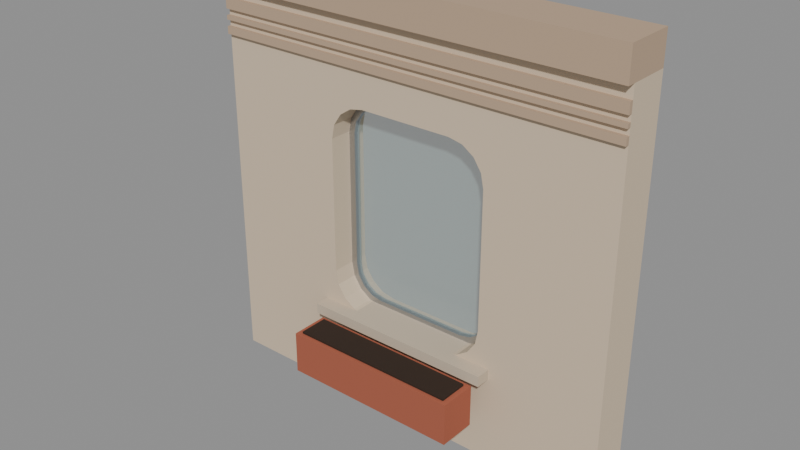 # Source: city_facade_window.blend  (saved by Blender 5.4.6; exported with 4.5.12 LTS)
import bpy
from mathutils import Matrix  # noqa: F401  (used for matrix-valued properties, if any)

bpy.ops.wm.read_factory_settings(use_empty=True)
scene = bpy.context.scene
scene.name = 'CityFacadeWindowAsset'

# ---- collections
col_stubby_cityfacadewindow = bpy.data.collections.new('STUBBY_CityFacadeWindow'); scene.collection.children.link(col_stubby_cityfacadewindow)

# ---- materials (node trees are filled in below, after node groups)
mat_city_plaster = bpy.data.materials.new('City_Plaster')
mat_city_plaster.use_backface_culling = True
mat_city_plaster.diffuse_color = (0.6724, 0.5395, 0.3916, 1.0)
mat_city_titanium = bpy.data.materials.new('City_Titanium')
mat_city_titanium.use_backface_culling = True
mat_city_titanium.diffuse_color = (0.4793, 0.5029, 0.5395, 1.0)
mat_city_glass = bpy.data.materials.new('City_Glass')
mat_city_glass.surface_render_method = 'BLENDED'
mat_city_glass.blend_method = 'BLEND'
mat_city_glass.diffuse_color = (0.4851, 0.6514, 0.624, 0.18)
mat_city_stone = bpy.data.materials.new('City_Stone')
mat_city_stone.use_backface_culling = True
mat_city_stone.diffuse_color = (0.5841, 0.4851, 0.3663, 1.0)
mat_city_clay = bpy.data.materials.new('City_Clay')
mat_city_clay.use_backface_culling = True
mat_city_clay.diffuse_color = (0.3916, 0.1046, 0.05613, 1.0)
mat_city_soil = bpy.data.materials.new('City_Soil')
mat_city_soil.use_backface_culling = True
mat_city_soil.diffuse_color = (0.02956, 0.01521, 0.008023, 1.0)
mat_city_relief = bpy.data.materials.new('City_Relief')
mat_city_relief.use_backface_culling = True
mat_city_relief.diffuse_color = (0.4969, 0.3564, 0.2423, 1.0)

# ---- material node trees
mat_city_plaster.use_nodes = True; mat_city_plaster.node_tree.nodes.clear()
_N = mat_city_plaster.node_tree.nodes; _L = mat_city_plaster.node_tree.links
n0 = _N.new('ShaderNodeBsdfPrincipled'); n0.name = 'Principled BSDF'; n0.location = (-200, 100)
n0.inputs[0].default_value = (0.6724, 0.5395, 0.3916, 1.0)
n0.inputs[2].default_value = 0.9
n0.inputs[10].default_value = 0.005
n1 = _N.new('ShaderNodeOutputMaterial'); n1.name = 'Material Output'; n1.location = (200, 100)
_L.new(n0.outputs[0], n1.inputs[0])
n1.is_active_output = True
mat_city_titanium.use_nodes = True; mat_city_titanium.node_tree.nodes.clear()
_N = mat_city_titanium.node_tree.nodes; _L = mat_city_titanium.node_tree.links
n0 = _N.new('ShaderNodeBsdfPrincipled'); n0.name = 'Principled BSDF'; n0.location = (-200, 100)
n0.inputs[0].default_value = (0.4793, 0.5029, 0.5395, 1.0)
n0.inputs[1].default_value = 1.0
n0.inputs[2].default_value = 0.32
n0.inputs[10].default_value = 0.005
n1 = _N.new('ShaderNodeOutputMaterial'); n1.name = 'Material Output'; n1.location = (200, 100)
_L.new(n0.outputs[0], n1.inputs[0])
n1.is_active_output = True
mat_city_glass.use_nodes = True; mat_city_glass.node_tree.nodes.clear()
_N = mat_city_glass.node_tree.nodes; _L = mat_city_glass.node_tree.links
n0 = _N.new('ShaderNodeBsdfPrincipled'); n0.name = 'Principled BSDF'; n0.location = (-200, 100)
n0.inputs[0].default_value = (0.4851, 0.6514, 0.624, 1.0)
n0.inputs[2].default_value = 0.05
n0.inputs[4].default_value = 0.18
n0.inputs[10].default_value = 0.005
n1 = _N.new('ShaderNodeOutputMaterial'); n1.name = 'Material Output'; n1.location = (200, 100)
_L.new(n0.outputs[0], n1.inputs[0])
n1.is_active_output = True
mat_city_stone.use_nodes = True; mat_city_stone.node_tree.nodes.clear()
_N = mat_city_stone.node_tree.nodes; _L = mat_city_stone.node_tree.links
n0 = _N.new('ShaderNodeBsdfPrincipled'); n0.name = 'Principled BSDF'; n0.location = (-200, 100)
n0.inputs[0].default_value = (0.5841, 0.4851, 0.3663, 1.0)
n0.inputs[2].default_value = 0.85
n0.inputs[10].default_value = 0.005
n1 = _N.new('ShaderNodeOutputMaterial'); n1.name = 'Material Output'; n1.location = (200, 100)
_L.new(n0.outputs[0], n1.inputs[0])
n1.is_active_output = True
mat_city_clay.use_nodes = True; mat_city_clay.node_tree.nodes.clear()
_N = mat_city_clay.node_tree.nodes; _L = mat_city_clay.node_tree.links
n0 = _N.new('ShaderNodeBsdfPrincipled'); n0.name = 'Principled BSDF'; n0.location = (-200, 100)
n0.inputs[0].default_value = (0.3916, 0.1046, 0.05613, 1.0)
n0.inputs[2].default_value = 0.85
n0.inputs[10].default_value = 0.005
n1 = _N.new('ShaderNodeOutputMaterial'); n1.name = 'Material Output'; n1.location = (200, 100)
_L.new(n0.outputs[0], n1.inputs[0])
n1.is_active_output = True
mat_city_soil.use_nodes = True; mat_city_soil.node_tree.nodes.clear()
_N = mat_city_soil.node_tree.nodes; _L = mat_city_soil.node_tree.links
n0 = _N.new('ShaderNodeBsdfPrincipled'); n0.name = 'Principled BSDF'; n0.location = (-200, 100)
n0.inputs[0].default_value = (0.02956, 0.01521, 0.008023, 1.0)
n0.inputs[2].default_value = 1.0
n0.inputs[10].default_value = 0.005
n1 = _N.new('ShaderNodeOutputMaterial'); n1.name = 'Material Output'; n1.location = (200, 100)
_L.new(n0.outputs[0], n1.inputs[0])
n1.is_active_output = True
mat_city_relief.use_nodes = True; mat_city_relief.node_tree.nodes.clear()
_N = mat_city_relief.node_tree.nodes; _L = mat_city_relief.node_tree.links
n0 = _N.new('ShaderNodeBsdfPrincipled'); n0.name = 'Principled BSDF'; n0.location = (-200, 100)
n0.inputs[0].default_value = (0.4969, 0.3564, 0.2423, 1.0)
n0.inputs[2].default_value = 0.92
n0.inputs[10].default_value = 0.005
n1 = _N.new('ShaderNodeOutputMaterial'); n1.name = 'Material Output'; n1.location = (200, 100)
_L.new(n0.outputs[0], n1.inputs[0])
n1.is_active_output = True

# ---- meshes
me_cityfacadewindow_wall = bpy.data.meshes.new('CityFacadeWindow_Wall')
me_cityfacadewindow_wall.from_pydata([(0.0, 0.0, 0.0), (4.0, 0.0, 0.0), (4.0, 0.0, 3.7), (0.0, 0.0, 3.7), (2.45, 0.0, 0.9), (2.584, 0.0, 0.9266), (2.697, 0.0, 1.003), (2.773, 0.0, 1.116), (2.8, 0.0, 1.25), (2.8, 0.0, 2.55), (2.773, 0.0, 2.684), (2.697, 0.0, 2.797), (2.584, 0.0, 2.873), (2.45, 0.0, 2.9), (1.55, 0.0, 2.9), (1.416, 0.0, 2.873), (1.303, 0.0, 2.797), (1.227, 0.0, 2.684), (1.2, 0.0, 2.55), (1.2, 0.0, 1.25), (1.227, 0.0, 1.116), (1.303, 0.0, 1.003), (1.416, 0.0, 0.9266), (1.55, 0.0, 0.9), (0.0, 0.4, 0.0), (4.0, 0.4, 0.0), (4.0, 0.4, 3.7), (0.0, 0.4, 3.7), (2.45, 0.4, 0.9), (2.584, 0.4, 0.9266), (2.697, 0.4, 1.003), (2.773, 0.4, 1.116), (2.8, 0.4, 1.25), (2.8, 0.4, 2.55), (2.773, 0.4, 2.684), (2.697, 0.4, 2.797), (2.584, 0.4, 2.873), (2.45, 0.4, 2.9), (1.55, 0.4, 2.9), (1.416, 0.4, 2.873), (1.303, 0.4, 2.797), (1.227, 0.4, 2.684), (1.2, 0.4, 2.55), (1.2, 0.4, 1.25), (1.227, 0.4, 1.116), (1.303, 0.4, 1.003), (1.416, 0.4, 0.9266), (1.55, 0.4, 0.9)], [], [(31, 32, 33, 34, 35, 36, 37, 38, 26, 25, 24, 43, 44, 45, 46, 47, 28, 29, 30), (2, 26, 27, 3), (3, 27, 24, 0), (43, 24, 27, 26, 38, 39, 40, 41, 42), (4, 5, 29, 28), (5, 6, 30, 29), (6, 7, 31, 30), (7, 8, 32, 31), (8, 9, 33, 32), (10, 11, 35, 34), (1, 25, 26, 2), (20, 21, 45, 44), (11, 12, 36, 35), (13, 14, 38, 37), (14, 15, 39, 38), (15, 16, 40, 39), (16, 17, 41, 40), (17, 18, 42, 41), (22, 23, 47, 46), (18, 19, 43, 42), (19, 20, 44, 43), (20, 19, 18, 17, 16, 15, 14, 13, 3, 0, 1, 8, 7, 6, 5, 4, 23, 22, 21), (8, 1, 2, 3, 13, 12, 11, 10, 9), (21, 22, 46, 45), (9, 10, 34, 33), (0, 24, 25, 1), (12, 13, 37, 36), (23, 4, 28, 47)])
_uv = me_cityfacadewindow_wall.uv_layers.new(name='UVMap')
_uv.uv.foreach_set('vector', [2.773, 1.116, 2.8, 1.25, 2.8, 2.55, 2.773, 2.684, 2.697, 2.797, 2.584, 2.873, 2.45, 2.9, 1.55, 2.9, 4.0, 3.7, 4.0, 0.0, 0.0, 0.0, 1.2, 1.25, 1.227, 1.116, 1.303, 1.003, 1.416, 0.9266, 1.55, 0.9, 2.45, 0.9, 2.584, 0.9266, 2.697, 1.003, 4.0, 0.0, 4.0, 0.4, 0.0, 0.4, 0.0, 0.0, 0.0, 3.7, 0.4, 3.7, 0.4, 0.0, 0.0, 0.0, 1.2, 1.25, 0.0, 0.0, 0.0, 3.7, 4.0, 3.7, 1.55, 2.9, 1.416, 2.873, 1.303, 2.797, 1.227, 2.684, 1.2, 2.55, 2.45, 0.0, 2.584, 0.0, 2.584, 0.4, 2.45, 0.4, 2.584, 0.0, 2.697, 0.0, 2.697, 0.4, 2.584, 0.4, 0.0, 1.003, 0.0, 1.116, 0.4, 1.116, 0.4, 1.003, 0.0, 1.116, 0.0, 1.25, 0.4, 1.25, 0.4, 1.116, 0.0, 1.25, 0.0, 2.55, 0.4, 2.55, 0.4, 1.25, 0.0, 2.684, 0.0, 2.797, 0.4, 2.797, 0.4, 2.684, 0.0, 0.0, 0.4, 0.0, 0.4, 3.7, 0.0, 3.7, 0.0, 1.116, 0.0, 1.003, 0.4, 1.003, 0.4, 1.116, 2.697, 0.0, 2.584, 0.0, 2.584, 0.4, 2.697, 0.4, 2.45, 0.0, 1.55, 0.0, 1.55, 0.4, 2.45, 0.4, 1.55, 0.0, 1.416, 0.0, 1.416, 0.4, 1.55, 0.4, 1.416, 0.0, 1.303, 0.0, 1.303, 0.4, 1.416, 0.4, 0.0, 2.797, 0.0, 2.684, 0.4, 2.684, 0.4, 2.797, 0.0, 2.684, 0.0, 2.55, 0.4, 2.55, 0.4, 2.684, 1.416, 0.0, 1.55, 0.0, 1.55, 0.4, 1.416, 0.4, 0.0, 2.55, 0.0, 1.25, 0.4, 1.25, 0.4, 2.55, 0.0, 1.25, 0.0, 1.116, 0.4, 1.116, 0.4, 1.25, 1.227, 1.116, 1.2, 1.25, 1.2, 2.55, 1.227, 2.684, 1.303, 2.797, 1.416, 2.873, 1.55, 2.9, 2.45, 2.9, 0.0, 3.7, 0.0, 0.0, 4.0, 0.0, 2.8, 1.25, 2.773, 1.116, 2.697, 1.003, 2.584, 0.9266, 2.45, 0.9, 1.55, 0.9, 1.416, 0.9266, 1.303, 1.003, 2.8, 1.25, 4.0, 0.0, 4.0, 3.7, 0.0, 3.7, 2.45, 2.9, 2.584, 2.873, 2.697, 2.797, 2.773, 2.684, 2.8, 2.55, 1.303, 0.0, 1.416, 0.0, 1.416, 0.4, 1.303, 0.4, 0.0, 2.55, 0.0, 2.684, 0.4, 2.684, 0.4, 2.55, 0.0, 0.0, 0.0, 0.4, 4.0, 0.4, 4.0, 0.0, 2.584, 0.0, 2.45, 0.0, 2.45, 0.4, 2.584, 0.4, 1.55, 0.0, 2.45, 0.0, 2.45, 0.4, 1.55, 0.4])
me_cityfacadewindow_wall.materials.append(mat_city_plaster)
me_cityfacadewindow_wall.update()
me_cityfacadewindow_frame = bpy.data.meshes.new('CityFacadeWindow_Frame')
me_cityfacadewindow_frame.from_pydata([(2.45, 0.22, 0.9), (2.584, 0.22, 0.9266), (2.697, 0.22, 1.003), (2.773, 0.22, 1.116), (2.8, 0.22, 1.25), (2.8, 0.22, 2.55), (2.773, 0.22, 2.684), (2.697, 0.22, 2.797), (2.584, 0.22, 2.873), (2.45, 0.22, 2.9), (1.55, 0.22, 2.9), (1.416, 0.22, 2.873), (1.303, 0.22, 2.797), (1.227, 0.22, 2.684), (1.2, 0.22, 2.55), (1.2, 0.22, 1.25), (1.227, 0.22, 1.116), (1.303, 0.22, 1.003), (1.416, 0.22, 0.9266), (1.55, 0.22, 0.9), (2.45, 0.22, 0.96), (2.561, 0.22, 0.9821), (2.655, 0.22, 1.045), (2.718, 0.22, 1.139), (2.74, 0.22, 1.25), (2.74, 0.22, 2.55), (2.718, 0.22, 2.661), (2.655, 0.22, 2.755), (2.561, 0.22, 2.818), (2.45, 0.22, 2.84), (1.55, 0.22, 2.84), (1.439, 0.22, 2.818), (1.345, 0.22, 2.755), (1.282, 0.22, 2.661), (1.26, 0.22, 2.55), (1.26, 0.22, 1.25), (1.282, 0.22, 1.139), (1.345, 0.22, 1.045), (1.439, 0.22, 0.9821), (1.55, 0.22, 0.96), (2.45, 0.28, 0.9), (2.584, 0.28, 0.9266), (2.697, 0.28, 1.003), (2.773, 0.28, 1.116), (2.8, 0.28, 1.25), (2.8, 0.28, 2.55), (2.773, 0.28, 2.684), (2.697, 0.28, 2.797), (2.584, 0.28, 2.873), (2.45, 0.28, 2.9), (1.55, 0.28, 2.9), (1.416, 0.28, 2.873), (1.303, 0.28, 2.797), (1.227, 0.28, 2.684), (1.2, 0.28, 2.55), (1.2, 0.28, 1.25), (1.227, 0.28, 1.116), (1.303, 0.28, 1.003), (1.416, 0.28, 0.9266), (1.55, 0.28, 0.9), (2.45, 0.28, 0.96), (2.561, 0.28, 0.9821), (2.655, 0.28, 1.045), (2.718, 0.28, 1.139), (2.74, 0.28, 1.25), (2.74, 0.28, 2.55), (2.718, 0.28, 2.661), (2.655, 0.28, 2.755), (2.561, 0.28, 2.818), (2.45, 0.28, 2.84), (1.55, 0.28, 2.84), (1.439, 0.28, 2.818), (1.345, 0.28, 2.755), (1.282, 0.28, 2.661), (1.26, 0.28, 2.55), (1.26, 0.28, 1.25), (1.282, 0.28, 1.139), (1.345, 0.28, 1.045), (1.439, 0.28, 0.9821), (1.55, 0.28, 0.96)], [], [(5, 45, 46, 6), (24, 25, 65, 64), (10, 50, 51, 11), (0, 40, 41, 1), (3, 43, 44, 4), (15, 16, 17, 18, 19, 0, 1, 21, 20, 39, 38, 37, 36, 35, 34, 33, 32, 31, 30, 10, 11, 12, 13, 14), (6, 46, 47, 7), (7, 47, 48, 8), (2, 42, 43, 3), (25, 26, 66, 65), (9, 49, 50, 10), (13, 53, 54, 14), (28, 29, 69, 68), (8, 48, 49, 9), (14, 54, 55, 15), (31, 32, 72, 71), (19, 59, 40, 0), (18, 58, 59, 19), (17, 57, 58, 18), (1, 41, 42, 2), (15, 55, 56, 16), (23, 24, 64, 63), (21, 22, 62, 61), (22, 23, 63, 62), (34, 35, 75, 74), (20, 21, 61, 60), (11, 51, 52, 12), (16, 56, 57, 17), (26, 27, 67, 66), (35, 36, 76, 75), (30, 31, 71, 70), (27, 28, 68, 67), (24, 23, 22, 21, 1, 2, 3, 4, 5, 6, 7, 8, 9, 10, 30, 29, 28, 27, 26, 25), (38, 39, 79, 78), (71, 72, 73, 74, 75, 76, 77, 78, 58, 57, 56, 55, 54, 53, 52, 51, 50, 49, 69, 70), (33, 34, 74, 73), (36, 37, 77, 76), (4, 44, 45, 5), (12, 52, 53, 13), (37, 38, 78, 77), (44, 43, 42, 41, 40, 59, 58, 78, 79, 60, 61, 62, 63, 64, 65, 66, 67, 68, 69, 49, 48, 47, 46, 45), (32, 33, 73, 72), (29, 30, 70, 69), (39, 20, 60, 79)])
_uv = me_cityfacadewindow_frame.uv_layers.new(name='UVMap')
_uv.uv.foreach_set('vector', [0.22, 2.55, 0.28, 2.55, 0.28, 2.684, 0.22, 2.684, 0.22, 1.25, 0.22, 2.55, 0.28, 2.55, 0.28, 1.25, 1.55, 0.22, 1.55, 0.28, 1.416, 0.28, 1.416, 0.22, 2.45, 0.22, 2.45, 0.28, 2.584, 0.28, 2.584, 0.22, 0.22, 1.116, 0.28, 1.116, 0.28, 1.25, 0.22, 1.25, 1.2, 1.25, 1.227, 1.116, 1.303, 1.003, 1.416, 0.9266, 1.55, 0.9, 2.45, 0.9, 2.584, 0.9266, 2.561, 0.9821, 2.45, 0.96, 1.55, 0.96, 1.439, 0.9821, 1.345, 1.045, 1.282, 1.139, 1.26, 1.25, 1.26, 2.55, 1.282, 2.661, 1.345, 2.755, 1.439, 2.818, 1.55, 2.84, 1.55, 2.9, 1.416, 2.873, 1.303, 2.797, 1.227, 2.684, 1.2, 2.55, 0.22, 2.684, 0.28, 2.684, 0.28, 2.797, 0.22, 2.797, 2.697, 0.22, 2.697, 0.28, 2.584, 0.28, 2.584, 0.22, 0.22, 1.003, 0.28, 1.003, 0.28, 1.116, 0.22, 1.116, 0.22, 2.55, 0.22, 2.661, 0.28, 2.661, 0.28, 2.55, 2.45, 0.22, 2.45, 0.28, 1.55, 0.28, 1.55, 0.22, 0.22, 2.684, 0.28, 2.684, 0.28, 2.55, 0.22, 2.55, 2.561, 0.22, 2.45, 0.22, 2.45, 0.28, 2.561, 0.28, 2.584, 0.22, 2.584, 0.28, 2.45, 0.28, 2.45, 0.22, 0.22, 2.55, 0.28, 2.55, 0.28, 1.25, 0.22, 1.25, 1.439, 0.22, 1.345, 0.22, 1.345, 0.28, 1.439, 0.28, 1.55, 0.22, 1.55, 0.28, 2.45, 0.28, 2.45, 0.22, 1.416, 0.22, 1.416, 0.28, 1.55, 0.28, 1.55, 0.22, 1.303, 0.22, 1.303, 0.28, 1.416, 0.28, 1.416, 0.22, 2.584, 0.22, 2.584, 0.28, 2.697, 0.28, 2.697, 0.22, 0.22, 1.25, 0.28, 1.25, 0.28, 1.116, 0.22, 1.116, 0.22, 1.139, 0.22, 1.25, 0.28, 1.25, 0.28, 1.139, 2.561, 0.22, 2.655, 0.22, 2.655, 0.28, 2.561, 0.28, 0.22, 1.045, 0.22, 1.139, 0.28, 1.139, 0.28, 1.045, 0.22, 2.55, 0.22, 1.25, 0.28, 1.25, 0.28, 2.55, 2.45, 0.22, 2.561, 0.22, 2.561, 0.28, 2.45, 0.28, 1.416, 0.22, 1.416, 0.28, 1.303, 0.28, 1.303, 0.22, 0.22, 1.116, 0.28, 1.116, 0.28, 1.003, 0.22, 1.003, 0.22, 2.661, 0.22, 2.755, 0.28, 2.755, 0.28, 2.661, 0.22, 1.25, 0.22, 1.139, 0.28, 1.139, 0.28, 1.25, 1.55, 0.22, 1.439, 0.22, 1.439, 0.28, 1.55, 0.28, 2.655, 0.22, 2.561, 0.22, 2.561, 0.28, 2.655, 0.28, 2.74, 1.25, 2.718, 1.139, 2.655, 1.045, 2.561, 0.9821, 2.584, 0.9266, 2.697, 1.003, 2.773, 1.116, 2.8, 1.25, 2.8, 2.55, 2.773, 2.684, 2.697, 2.797, 2.584, 2.873, 2.45, 2.9, 1.55, 2.9, 1.55, 2.84, 2.45, 2.84, 2.561, 2.818, 2.655, 2.755, 2.718, 2.661, 2.74, 2.55, 1.439, 0.22, 1.55, 0.22, 1.55, 0.28, 1.439, 0.28, 1.439, 2.818, 1.345, 2.755, 1.282, 2.661, 1.26, 2.55, 1.26, 1.25, 1.282, 1.139, 1.345, 1.045, 1.439, 0.9821, 1.416, 0.9266, 1.303, 1.003, 1.227, 1.116, 1.2, 1.25, 1.2, 2.55, 1.227, 2.684, 1.303, 2.797, 1.416, 2.873, 1.55, 2.9, 2.45, 2.9, 2.45, 2.84, 1.55, 2.84, 0.22, 2.661, 0.22, 2.55, 0.28, 2.55, 0.28, 2.661, 0.22, 1.139, 0.22, 1.045, 0.28, 1.045, 0.28, 1.139, 0.22, 1.25, 0.28, 1.25, 0.28, 2.55, 0.22, 2.55, 0.22, 2.797, 0.28, 2.797, 0.28, 2.684, 0.22, 2.684, 1.345, 0.22, 1.439, 0.22, 1.439, 0.28, 1.345, 0.28, 2.8, 1.25, 2.773, 1.116, 2.697, 1.003, 2.584, 0.9266, 2.45, 0.9, 1.55, 0.9, 1.416, 0.9266, 1.439, 0.9821, 1.55, 0.96, 2.45, 0.96, 2.561, 0.9821, 2.655, 1.045, 2.718, 1.139, 2.74, 1.25, 2.74, 2.55, 2.718, 2.661, 2.655, 2.755, 2.561, 2.818, 2.45, 2.84, 2.45, 2.9, 2.584, 2.873, 2.697, 2.797, 2.773, 2.684, 2.8, 2.55, 0.22, 2.755, 0.22, 2.661, 0.28, 2.661, 0.28, 2.755, 2.45, 0.22, 1.55, 0.22, 1.55, 0.28, 2.45, 0.28, 1.55, 0.22, 2.45, 0.22, 2.45, 0.28, 1.55, 0.28])
me_cityfacadewindow_frame.materials.append(mat_city_titanium)
me_cityfacadewindow_frame.update()
me_cityfacadewindow_glass = bpy.data.meshes.new('CityFacadeWindow_Glass')
me_cityfacadewindow_glass.from_pydata([(2.45, 0.25, 0.96), (2.561, 0.25, 0.9821), (2.655, 0.25, 1.045), (2.718, 0.25, 1.139), (2.74, 0.25, 1.25), (2.74, 0.25, 2.55), (2.718, 0.25, 2.661), (2.655, 0.25, 2.755), (2.561, 0.25, 2.818), (2.45, 0.25, 2.84), (1.55, 0.25, 2.84), (1.439, 0.25, 2.818), (1.345, 0.25, 2.755), (1.282, 0.25, 2.661), (1.26, 0.25, 2.55), (1.26, 0.25, 1.25), (1.282, 0.25, 1.139), (1.345, 0.25, 1.045), (1.439, 0.25, 0.9821), (1.55, 0.25, 0.96), (2.45, 0.26, 0.96), (2.561, 0.26, 0.9821), (2.655, 0.26, 1.045), (2.718, 0.26, 1.139), (2.74, 0.26, 1.25), (2.74, 0.26, 2.55), (2.718, 0.26, 2.661), (2.655, 0.26, 2.755), (2.561, 0.26, 2.818), (2.45, 0.26, 2.84), (1.55, 0.26, 2.84), (1.439, 0.26, 2.818), (1.345, 0.26, 2.755), (1.282, 0.26, 2.661), (1.26, 0.26, 2.55), (1.26, 0.26, 1.25), (1.282, 0.26, 1.139), (1.345, 0.26, 1.045), (1.439, 0.26, 0.9821), (1.55, 0.26, 0.96)], [], [(19, 0, 1, 2, 3, 4, 5, 6, 7, 8, 9, 10, 11, 12, 13, 14, 15, 16, 17, 18), (20, 39, 38, 37, 36, 35, 34, 33, 32, 31, 30, 29, 28, 27, 26, 25, 24, 23, 22, 21), (0, 20, 21, 1), (1, 21, 22, 2), (2, 22, 23, 3), (3, 23, 24, 4), (4, 24, 25, 5), (5, 25, 26, 6), (6, 26, 27, 7), (7, 27, 28, 8), (8, 28, 29, 9), (9, 29, 30, 10), (10, 30, 31, 11), (11, 31, 32, 12), (12, 32, 33, 13), (13, 33, 34, 14), (14, 34, 35, 15), (15, 35, 36, 16), (16, 36, 37, 17), (17, 37, 38, 18), (18, 38, 39, 19), (19, 39, 20, 0)])
_uv = me_cityfacadewindow_glass.uv_layers.new(name='UVMap')
_uv.uv.foreach_set('vector', [1.55, 0.96, 2.45, 0.96, 2.561, 0.9821, 2.655, 1.045, 2.718, 1.139, 2.74, 1.25, 2.74, 2.55, 2.718, 2.661, 2.655, 2.755, 2.561, 2.818, 2.45, 2.84, 1.55, 2.84, 1.439, 2.818, 1.345, 2.755, 1.282, 2.661, 1.26, 2.55, 1.26, 1.25, 1.282, 1.139, 1.345, 1.045, 1.439, 0.9821, 2.45, 0.96, 1.55, 0.96, 1.439, 0.9821, 1.345, 1.045, 1.282, 1.139, 1.26, 1.25, 1.26, 2.55, 1.282, 2.661, 1.345, 2.755, 1.439, 2.818, 1.55, 2.84, 2.45, 2.84, 2.561, 2.818, 2.655, 2.755, 2.718, 2.661, 2.74, 2.55, 2.74, 1.25, 2.718, 1.139, 2.655, 1.045, 2.561, 0.9821, 2.45, 0.25, 2.45, 0.26, 2.561, 0.26, 2.561, 0.25, 2.561, 0.25, 2.561, 0.26, 2.655, 0.26, 2.655, 0.25, 0.25, 1.045, 0.26, 1.045, 0.26, 1.139, 0.25, 1.139, 0.25, 1.139, 0.26, 1.139, 0.26, 1.25, 0.25, 1.25, 0.25, 1.25, 0.26, 1.25, 0.26, 2.55, 0.25, 2.55, 0.25, 2.55, 0.26, 2.55, 0.26, 2.661, 0.25, 2.661, 0.25, 2.661, 0.26, 2.661, 0.26, 2.755, 0.25, 2.755, 2.655, 0.25, 2.655, 0.26, 2.561, 0.26, 2.561, 0.25, 2.561, 0.25, 2.561, 0.26, 2.45, 0.26, 2.45, 0.25, 2.45, 0.25, 2.45, 0.26, 1.55, 0.26, 1.55, 0.25, 1.55, 0.25, 1.55, 0.26, 1.439, 0.26, 1.439, 0.25, 1.439, 0.25, 1.439, 0.26, 1.345, 0.26, 1.345, 0.25, 0.25, 2.755, 0.26, 2.755, 0.26, 2.661, 0.25, 2.661, 0.25, 2.661, 0.26, 2.661, 0.26, 2.55, 0.25, 2.55, 0.25, 2.55, 0.26, 2.55, 0.26, 1.25, 0.25, 1.25, 0.25, 1.25, 0.26, 1.25, 0.26, 1.139, 0.25, 1.139, 0.25, 1.139, 0.26, 1.139, 0.26, 1.045, 0.25, 1.045, 1.345, 0.25, 1.345, 0.26, 1.439, 0.26, 1.439, 0.25, 1.439, 0.25, 1.439, 0.26, 1.55, 0.26, 1.55, 0.25, 1.55, 0.25, 1.55, 0.26, 2.45, 0.26, 2.45, 0.25])
me_cityfacadewindow_glass.materials.append(mat_city_glass)
me_cityfacadewindow_glass.update()
me_cityfacadewindow_sill = bpy.data.meshes.new('CityFacadeWindow_Sill')
me_cityfacadewindow_sill.from_pydata([(1.08, -0.14, 0.82), (1.08, -0.14, 0.92), (1.08, 0.22, 0.82), (1.08, 0.22, 0.92), (2.92, -0.14, 0.82), (2.92, -0.14, 0.92), (2.92, 0.22, 0.82), (2.92, 0.22, 0.92)], [], [(0, 1, 3, 2), (2, 3, 7, 6), (6, 7, 5, 4), (4, 5, 1, 0), (2, 6, 4, 0), (7, 3, 1, 5)])
_uv = me_cityfacadewindow_sill.uv_layers.new(name='UVMap')
_uv.uv.foreach_set('vector', [-0.14, 0.82, -0.14, 0.92, 0.22, 0.92, 0.22, 0.82, 1.08, 0.82, 1.08, 0.92, 2.92, 0.92, 2.92, 0.82, 0.22, 0.82, 0.22, 0.92, -0.14, 0.92, -0.14, 0.82, 2.92, 0.82, 2.92, 0.92, 1.08, 0.92, 1.08, 0.82, 1.08, 0.22, 2.92, 0.22, 2.92, -0.14, 1.08, -0.14, 2.92, 0.22, 1.08, 0.22, 1.08, -0.14, 2.92, -0.14])
me_cityfacadewindow_sill.materials.append(mat_city_stone)
me_cityfacadewindow_sill.update()
me_cityfacadewindow_planter = bpy.data.meshes.new('CityFacadeWindow_Planter')
me_cityfacadewindow_planter.from_pydata([(1.15, -0.5, 0.4), (1.15, -0.5, 0.8), (1.15, -0.14, 0.4), (1.15, -0.14, 0.8), (2.85, -0.5, 0.4), (2.85, -0.5, 0.8), (2.85, -0.14, 0.4), (2.85, -0.14, 0.8)], [], [(0, 1, 3, 2), (2, 3, 7, 6), (6, 7, 5, 4), (4, 5, 1, 0), (2, 6, 4, 0), (7, 3, 1, 5)])
_uv = me_cityfacadewindow_planter.uv_layers.new(name='UVMap')
_uv.uv.foreach_set('vector', [-0.5, 0.4, -0.5, 0.8, -0.14, 0.8, -0.14, 0.4, 1.15, 0.4, 1.15, 0.8, 2.85, 0.8, 2.85, 0.4, -0.14, 0.4, -0.14, 0.8, -0.5, 0.8, -0.5, 0.4, 2.85, 0.4, 2.85, 0.8, 1.15, 0.8, 1.15, 0.4, 1.15, -0.14, 2.85, -0.14, 2.85, -0.5, 1.15, -0.5, 2.85, -0.14, 1.15, -0.14, 1.15, -0.5, 2.85, -0.5])
me_cityfacadewindow_planter.materials.append(mat_city_clay)
me_cityfacadewindow_planter.update()
me_cityfacadewindow_plantersoil = bpy.data.meshes.new('CityFacadeWindow_PlanterSoil')
me_cityfacadewindow_plantersoil.from_pydata([(1.2, -0.46, 0.8), (1.2, -0.46, 0.82), (1.2, -0.18, 0.8), (1.2, -0.18, 0.82), (2.8, -0.46, 0.8), (2.8, -0.46, 0.82), (2.8, -0.18, 0.8), (2.8, -0.18, 0.82)], [], [(0, 1, 3, 2), (2, 3, 7, 6), (6, 7, 5, 4), (4, 5, 1, 0), (2, 6, 4, 0), (7, 3, 1, 5)])
_uv = me_cityfacadewindow_plantersoil.uv_layers.new(name='UVMap')
_uv.uv.foreach_set('vector', [-0.46, 0.8, -0.46, 0.82, -0.18, 0.82, -0.18, 0.8, 1.2, 0.8, 1.2, 0.82, 2.8, 0.82, 2.8, 0.8, -0.18, 0.8, -0.18, 0.82, -0.46, 0.82, -0.46, 0.8, 2.8, 0.8, 2.8, 0.82, 1.2, 0.82, 1.2, 0.8, 1.2, -0.18, 2.8, -0.18, 2.8, -0.46, 1.2, -0.46, 2.8, -0.18, 1.2, -0.18, 1.2, -0.46, 2.8, -0.46])
me_cityfacadewindow_plantersoil.materials.append(mat_city_soil)
me_cityfacadewindow_plantersoil.update()
me_cityfacadewindow_band = bpy.data.meshes.new('CityFacadeWindow_Band')
me_cityfacadewindow_band.from_pydata([(0.0, -0.08, 3.7), (0.0, -0.08, 4.0), (0.0, 0.4, 3.7), (0.0, 0.4, 4.0), (4.0, -0.08, 3.7), (4.0, -0.08, 4.0), (4.0, 0.4, 3.7), (4.0, 0.4, 4.0)], [], [(0, 1, 3, 2), (2, 3, 7, 6), (6, 7, 5, 4), (4, 5, 1, 0), (2, 6, 4, 0), (7, 3, 1, 5)])
_uv = me_cityfacadewindow_band.uv_layers.new(name='UVMap')
_uv.uv.foreach_set('vector', [-0.08, 3.7, -0.08, 4.0, 0.4, 4.0, 0.4, 3.7, 0.0, 3.7, 0.0, 4.0, 4.0, 4.0, 4.0, 3.7, 0.4, 3.7, 0.4, 4.0, -0.08, 4.0, -0.08, 3.7, 4.0, 3.7, 4.0, 4.0, 0.0, 4.0, 0.0, 3.7, 0.0, 0.4, 4.0, 0.4, 4.0, -0.08, 0.0, -0.08, 4.0, 0.4, 0.0, 0.4, 0.0, -0.08, 4.0, -0.08])
me_cityfacadewindow_band.materials.append(mat_city_relief)
me_cityfacadewindow_band.update()
me_cityfacadewindow_strata0 = bpy.data.meshes.new('CityFacadeWindow_Strata0')
me_cityfacadewindow_strata0.from_pydata([(0.0, -0.035, 3.25), (0.0, -0.035, 3.32), (0.0, 0.0, 3.25), (0.0, 0.0, 3.32), (4.0, -0.035, 3.25), (4.0, -0.035, 3.32), (4.0, 0.0, 3.25), (4.0, 0.0, 3.32)], [], [(0, 1, 3, 2), (2, 3, 7, 6), (6, 7, 5, 4), (4, 5, 1, 0), (2, 6, 4, 0), (7, 3, 1, 5)])
_uv = me_cityfacadewindow_strata0.uv_layers.new(name='UVMap')
_uv.uv.foreach_set('vector', [-0.035, 3.25, -0.035, 3.32, 0.0, 3.32, 0.0, 3.25, 0.0, 3.25, 0.0, 3.32, 4.0, 3.32, 4.0, 3.25, 0.0, 3.25, 0.0, 3.32, -0.035, 3.32, -0.035, 3.25, 4.0, 3.25, 4.0, 3.32, 0.0, 3.32, 0.0, 3.25, 0.0, 0.0, 4.0, 0.0, 4.0, -0.035, 0.0, -0.035, 4.0, 0.0, 0.0, 0.0, 0.0, -0.035, 4.0, -0.035])
me_cityfacadewindow_strata0.materials.append(mat_city_relief)
me_cityfacadewindow_strata0.update()
me_cityfacadewindow_strata1 = bpy.data.meshes.new('CityFacadeWindow_Strata1')
me_cityfacadewindow_strata1.from_pydata([(0.0, -0.035, 3.38), (0.0, -0.035, 3.42), (0.0, 0.0, 3.38), (0.0, 0.0, 3.42), (4.0, -0.035, 3.38), (4.0, -0.035, 3.42), (4.0, 0.0, 3.38), (4.0, 0.0, 3.42)], [], [(0, 1, 3, 2), (2, 3, 7, 6), (6, 7, 5, 4), (4, 5, 1, 0), (2, 6, 4, 0), (7, 3, 1, 5)])
_uv = me_cityfacadewindow_strata1.uv_layers.new(name='UVMap')
_uv.uv.foreach_set('vector', [-0.035, 3.38, -0.035, 3.42, 0.0, 3.42, 0.0, 3.38, 0.0, 3.38, 0.0, 3.42, 4.0, 3.42, 4.0, 3.38, 0.0, 3.38, 0.0, 3.42, -0.035, 3.42, -0.035, 3.38, 4.0, 3.38, 4.0, 3.42, 0.0, 3.42, 0.0, 3.38, 0.0, 0.0, 4.0, 0.0, 4.0, -0.035, 0.0, -0.035, 4.0, 0.0, 0.0, 0.0, 0.0, -0.035, 4.0, -0.035])
me_cityfacadewindow_strata1.materials.append(mat_city_relief)
me_cityfacadewindow_strata1.update()
me_cityfacadewindow_strata2 = bpy.data.meshes.new('CityFacadeWindow_Strata2')
me_cityfacadewindow_strata2.from_pydata([(0.0, -0.035, 3.48), (0.0, -0.035, 3.58), (0.0, 0.0, 3.48), (0.0, 0.0, 3.58), (4.0, -0.035, 3.48), (4.0, -0.035, 3.58), (4.0, 0.0, 3.48), (4.0, 0.0, 3.58)], [], [(0, 1, 3, 2), (2, 3, 7, 6), (6, 7, 5, 4), (4, 5, 1, 0), (2, 6, 4, 0), (7, 3, 1, 5)])
_uv = me_cityfacadewindow_strata2.uv_layers.new(name='UVMap')
_uv.uv.foreach_set('vector', [-0.035, 3.48, -0.035, 3.58, 0.0, 3.58, 0.0, 3.48, 0.0, 3.48, 0.0, 3.58, 4.0, 3.58, 4.0, 3.48, 0.0, 3.48, 0.0, 3.58, -0.035, 3.58, -0.035, 3.48, 4.0, 3.48, 4.0, 3.58, 0.0, 3.58, 0.0, 3.48, 0.0, 0.0, 4.0, 0.0, 4.0, -0.035, 0.0, -0.035, 4.0, 0.0, 0.0, 0.0, 0.0, -0.035, 4.0, -0.035])
me_cityfacadewindow_strata2.materials.append(mat_city_relief)
me_cityfacadewindow_strata2.update()

# ---- objects
ob_cityfacadewindow_root = bpy.data.objects.new('CityFacadeWindow_Root', None)
ob_cityfacadewindow_wall = bpy.data.objects.new('CityFacadeWindow_Wall', me_cityfacadewindow_wall)
ob_cityfacadewindow_frame = bpy.data.objects.new('CityFacadeWindow_Frame', me_cityfacadewindow_frame)
ob_cityfacadewindow_glass = bpy.data.objects.new('CityFacadeWindow_Glass', me_cityfacadewindow_glass)
ob_cityfacadewindow_sill = bpy.data.objects.new('CityFacadeWindow_Sill', me_cityfacadewindow_sill)
ob_cityfacadewindow_planter = bpy.data.objects.new('CityFacadeWindow_Planter', me_cityfacadewindow_planter)
ob_cityfacadewindow_plantersoil = bpy.data.objects.new('CityFacadeWindow_PlanterSoil', me_cityfacadewindow_plantersoil)
ob_plant_sill = bpy.data.objects.new('Plant_sill', None)
ob_cityfacadewindow_band = bpy.data.objects.new('CityFacadeWindow_Band', me_cityfacadewindow_band)
ob_cityfacadewindow_strata0 = bpy.data.objects.new('CityFacadeWindow_Strata0', me_cityfacadewindow_strata0)
ob_cityfacadewindow_strata1 = bpy.data.objects.new('CityFacadeWindow_Strata1', me_cityfacadewindow_strata1)
ob_cityfacadewindow_strata2 = bpy.data.objects.new('CityFacadeWindow_Strata2', me_cityfacadewindow_strata2)
ob_city_facade_window_lod0 = bpy.data.objects.new('city_facade_window_LOD0', None)

# ---- transforms, parenting, visibility, modifiers, constraints
ob_cityfacadewindow_root.location = (0.0, 0.0, 0.0)
ob_cityfacadewindow_wall.parent = ob_city_facade_window_lod0
ob_cityfacadewindow_wall.location = (0.0, 0.0, 0.0)
ob_cityfacadewindow_frame.parent = ob_city_facade_window_lod0
ob_cityfacadewindow_frame.location = (0.0, 0.0, 0.0)
ob_cityfacadewindow_glass.parent = ob_city_facade_window_lod0
ob_cityfacadewindow_glass.location = (0.0, 0.0, 0.0)
ob_cityfacadewindow_sill.parent = ob_city_facade_window_lod0
ob_cityfacadewindow_sill.location = (0.0, 0.0, 0.0)
ob_cityfacadewindow_planter.parent = ob_city_facade_window_lod0
ob_cityfacadewindow_planter.location = (0.0, 0.0, 0.0)
ob_cityfacadewindow_plantersoil.parent = ob_city_facade_window_lod0
ob_cityfacadewindow_plantersoil.location = (0.0, 0.0, 0.0)
ob_plant_sill.parent = ob_cityfacadewindow_root
ob_plant_sill.location = (2.0, -0.32, 0.8)
ob_plant_sill.empty_display_type = 'ARROWS'
ob_plant_sill.empty_display_size = 0.3
ob_cityfacadewindow_band.parent = ob_city_facade_window_lod0
ob_cityfacadewindow_band.location = (0.0, 0.0, 0.0)
ob_cityfacadewindow_strata0.parent = ob_city_facade_window_lod0
ob_cityfacadewindow_strata0.location = (0.0, 0.0, 0.0)
ob_cityfacadewindow_strata1.parent = ob_city_facade_window_lod0
ob_cityfacadewindow_strata1.location = (0.0, 0.0, 0.0)
ob_cityfacadewindow_strata2.parent = ob_city_facade_window_lod0
ob_cityfacadewindow_strata2.location = (0.0, 0.0, 0.0)
ob_city_facade_window_lod0.parent = ob_cityfacadewindow_root
ob_city_facade_window_lod0.location = (0.0, 0.0, 0.0)

# ---- collection membership
col_stubby_cityfacadewindow.objects.link(ob_cityfacadewindow_root)
col_stubby_cityfacadewindow.objects.link(ob_cityfacadewindow_wall)
col_stubby_cityfacadewindow.objects.link(ob_cityfacadewindow_frame)
col_stubby_cityfacadewindow.objects.link(ob_cityfacadewindow_glass)
col_stubby_cityfacadewindow.objects.link(ob_cityfacadewindow_sill)
col_stubby_cityfacadewindow.objects.link(ob_cityfacadewindow_planter)
col_stubby_cityfacadewindow.objects.link(ob_cityfacadewindow_plantersoil)
col_stubby_cityfacadewindow.objects.link(ob_plant_sill)
col_stubby_cityfacadewindow.objects.link(ob_cityfacadewindow_band)
col_stubby_cityfacadewindow.objects.link(ob_cityfacadewindow_strata0)
col_stubby_cityfacadewindow.objects.link(ob_cityfacadewindow_strata1)
col_stubby_cityfacadewindow.objects.link(ob_cityfacadewindow_strata2)
col_stubby_cityfacadewindow.objects.link(ob_city_facade_window_lod0)

# ---- scene / render settings (as saved in the file)
scene.frame_start = 1; scene.frame_end = 250; scene.frame_set(1)
scene.render.engine = 'BLENDER_EEVEE_NEXT'
scene.render.image_settings.exr_codec = 'NONE'
scene.render.use_bake_clear = False
scene.render.bake_margin = 0
scene.render.bake_bias = 0.0
scene.render.bake_samples = 0
scene.render.simplify_subdivision_render = 0
scene.render.simplify_child_particles_render = 0.0
scene.render.compositor_device = 'GPU'
scene.eevee.use_volume_custom_range = False
scene.eevee.gtao_distance = 0.0
scene.eevee.use_fast_gi = False
scene.eevee.fast_gi_thickness_near = 0.1
scene.eevee.fast_gi_thickness_far = 0.0
scene.eevee.ray_tracing_options.screen_trace_thickness = 0.1
bpy.context.view_layer.update()

# ---- added for rendering (the .blend has no active camera and no usable light): camera, sun + grey world if the file has none
cam_auto = bpy.data.cameras.new('AutoCamera')
cam_auto.lens = 50.0
cam_auto.sensor_width = 36.0
cam_auto.clip_end = 1000.0
ob_auto_camera = bpy.data.objects.new('AutoCamera', cam_auto)
scene.collection.objects.link(ob_auto_camera)
ob_auto_camera.location = (7.29969, -6.40963, 6.23975)
ob_auto_camera.rotation_euler = (1.09748, -7.21219e-08, 0.694738)
scene.camera = ob_auto_camera
light_auto_sun = bpy.data.lights.new('AutoSun', 'SUN')
light_auto_sun.energy = 3.0
light_auto_sun.angle = 0.0523599
ob_auto_sun = bpy.data.objects.new('AutoSun', light_auto_sun)
scene.collection.objects.link(ob_auto_sun)
ob_auto_sun.rotation_euler = (0.872665, 0.174533, 0.523599)
if scene.world is None:
    world_auto = bpy.data.worlds.new('AutoWorld')
    world_auto.color = (0.3, 0.3, 0.3)
    scene.world = world_auto
bpy.context.view_layer.update()
